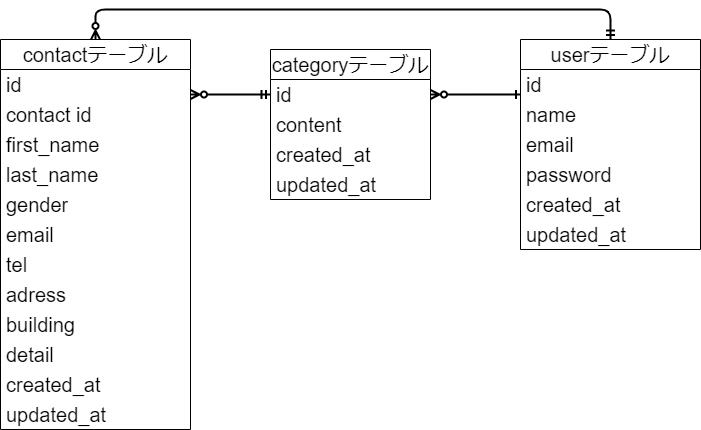

The diagram above was exported from draw.io. Its source (the exported page's mxGraphModel, read from the mxfile embedded in the PNG):
<mxGraphModel dx="735" dy="659" grid="1" gridSize="10" guides="1" tooltips="1" connect="1" arrows="1" fold="1" page="1" pageScale="1" pageWidth="850" pageHeight="1100" math="0" shadow="0">
  <root>
    <mxCell id="0" />
    <mxCell id="1" parent="0" />
    <mxCell id="3" value="contactテーブル" style="swimlane;fontStyle=0;childLayout=stackLayout;horizontal=1;startSize=30;horizontalStack=0;resizeParent=1;resizeParentMax=0;resizeLast=0;collapsible=1;marginBottom=0;whiteSpace=wrap;html=1;fontSize=20;" vertex="1" parent="1">
      <mxGeometry x="50" y="120" width="190" height="390" as="geometry" />
    </mxCell>
    <mxCell id="4" value="id" style="text;strokeColor=none;fillColor=none;align=left;verticalAlign=middle;spacingLeft=4;spacingRight=4;overflow=hidden;points=[[0,0.5],[1,0.5]];portConstraint=eastwest;rotatable=0;whiteSpace=wrap;html=1;fontSize=20;" vertex="1" parent="3">
      <mxGeometry y="30" width="190" height="30" as="geometry" />
    </mxCell>
    <mxCell id="5" value="contact id" style="text;strokeColor=none;fillColor=none;align=left;verticalAlign=middle;spacingLeft=4;spacingRight=4;overflow=hidden;points=[[0,0.5],[1,0.5]];portConstraint=eastwest;rotatable=0;whiteSpace=wrap;html=1;fontSize=20;" vertex="1" parent="3">
      <mxGeometry y="60" width="190" height="30" as="geometry" />
    </mxCell>
    <mxCell id="6" value="first_name" style="text;strokeColor=none;fillColor=none;align=left;verticalAlign=middle;spacingLeft=4;spacingRight=4;overflow=hidden;points=[[0,0.5],[1,0.5]];portConstraint=eastwest;rotatable=0;whiteSpace=wrap;html=1;fontSize=20;" vertex="1" parent="3">
      <mxGeometry y="90" width="190" height="30" as="geometry" />
    </mxCell>
    <mxCell id="7" value="last_name" style="text;strokeColor=none;fillColor=none;align=left;verticalAlign=middle;spacingLeft=4;spacingRight=4;overflow=hidden;points=[[0,0.5],[1,0.5]];portConstraint=eastwest;rotatable=0;whiteSpace=wrap;html=1;fontSize=20;" vertex="1" parent="3">
      <mxGeometry y="120" width="190" height="30" as="geometry" />
    </mxCell>
    <mxCell id="8" value="gender" style="text;strokeColor=none;fillColor=none;align=left;verticalAlign=middle;spacingLeft=4;spacingRight=4;overflow=hidden;points=[[0,0.5],[1,0.5]];portConstraint=eastwest;rotatable=0;whiteSpace=wrap;html=1;fontSize=20;" vertex="1" parent="3">
      <mxGeometry y="150" width="190" height="30" as="geometry" />
    </mxCell>
    <mxCell id="9" value="email" style="text;strokeColor=none;fillColor=none;align=left;verticalAlign=middle;spacingLeft=4;spacingRight=4;overflow=hidden;points=[[0,0.5],[1,0.5]];portConstraint=eastwest;rotatable=0;whiteSpace=wrap;html=1;fontSize=20;" vertex="1" parent="3">
      <mxGeometry y="180" width="190" height="30" as="geometry" />
    </mxCell>
    <mxCell id="10" value="tel" style="text;strokeColor=none;fillColor=none;align=left;verticalAlign=middle;spacingLeft=4;spacingRight=4;overflow=hidden;points=[[0,0.5],[1,0.5]];portConstraint=eastwest;rotatable=0;whiteSpace=wrap;html=1;fontSize=20;" vertex="1" parent="3">
      <mxGeometry y="210" width="190" height="30" as="geometry" />
    </mxCell>
    <mxCell id="11" value="adress" style="text;strokeColor=none;fillColor=none;align=left;verticalAlign=middle;spacingLeft=4;spacingRight=4;overflow=hidden;points=[[0,0.5],[1,0.5]];portConstraint=eastwest;rotatable=0;whiteSpace=wrap;html=1;fontSize=20;" vertex="1" parent="3">
      <mxGeometry y="240" width="190" height="30" as="geometry" />
    </mxCell>
    <mxCell id="12" value="building" style="text;strokeColor=none;fillColor=none;align=left;verticalAlign=middle;spacingLeft=4;spacingRight=4;overflow=hidden;points=[[0,0.5],[1,0.5]];portConstraint=eastwest;rotatable=0;whiteSpace=wrap;html=1;fontSize=20;" vertex="1" parent="3">
      <mxGeometry y="270" width="190" height="30" as="geometry" />
    </mxCell>
    <mxCell id="13" value="detail" style="text;strokeColor=none;fillColor=none;align=left;verticalAlign=middle;spacingLeft=4;spacingRight=4;overflow=hidden;points=[[0,0.5],[1,0.5]];portConstraint=eastwest;rotatable=0;whiteSpace=wrap;html=1;fontSize=20;" vertex="1" parent="3">
      <mxGeometry y="300" width="190" height="30" as="geometry" />
    </mxCell>
    <mxCell id="14" value="created_at" style="text;strokeColor=none;fillColor=none;align=left;verticalAlign=middle;spacingLeft=4;spacingRight=4;overflow=hidden;points=[[0,0.5],[1,0.5]];portConstraint=eastwest;rotatable=0;whiteSpace=wrap;html=1;fontSize=20;" vertex="1" parent="3">
      <mxGeometry y="330" width="190" height="30" as="geometry" />
    </mxCell>
    <mxCell id="15" value="updated_at" style="text;strokeColor=none;fillColor=none;align=left;verticalAlign=middle;spacingLeft=4;spacingRight=4;overflow=hidden;points=[[0,0.5],[1,0.5]];portConstraint=eastwest;rotatable=0;whiteSpace=wrap;html=1;fontSize=20;" vertex="1" parent="3">
      <mxGeometry y="360" width="190" height="30" as="geometry" />
    </mxCell>
    <mxCell id="16" value="categoryテーブル" style="swimlane;fontStyle=0;childLayout=stackLayout;horizontal=1;startSize=30;horizontalStack=0;resizeParent=1;resizeParentMax=0;resizeLast=0;collapsible=1;marginBottom=0;whiteSpace=wrap;html=1;fontSize=20;" vertex="1" parent="1">
      <mxGeometry x="320" y="130" width="160" height="150" as="geometry" />
    </mxCell>
    <mxCell id="17" value="id" style="text;strokeColor=none;fillColor=none;align=left;verticalAlign=middle;spacingLeft=4;spacingRight=4;overflow=hidden;points=[[0,0.5],[1,0.5]];portConstraint=eastwest;rotatable=0;whiteSpace=wrap;html=1;fontSize=20;" vertex="1" parent="16">
      <mxGeometry y="30" width="160" height="30" as="geometry" />
    </mxCell>
    <mxCell id="26" value="content" style="text;strokeColor=none;fillColor=none;align=left;verticalAlign=middle;spacingLeft=4;spacingRight=4;overflow=hidden;points=[[0,0.5],[1,0.5]];portConstraint=eastwest;rotatable=0;whiteSpace=wrap;html=1;fontSize=20;" vertex="1" parent="16">
      <mxGeometry y="60" width="160" height="30" as="geometry" />
    </mxCell>
    <mxCell id="27" value="created_at" style="text;strokeColor=none;fillColor=none;align=left;verticalAlign=middle;spacingLeft=4;spacingRight=4;overflow=hidden;points=[[0,0.5],[1,0.5]];portConstraint=eastwest;rotatable=0;whiteSpace=wrap;html=1;fontSize=20;" vertex="1" parent="16">
      <mxGeometry y="90" width="160" height="30" as="geometry" />
    </mxCell>
    <mxCell id="28" value="updated_at" style="text;strokeColor=none;fillColor=none;align=left;verticalAlign=middle;spacingLeft=4;spacingRight=4;overflow=hidden;points=[[0,0.5],[1,0.5]];portConstraint=eastwest;rotatable=0;whiteSpace=wrap;html=1;fontSize=20;" vertex="1" parent="16">
      <mxGeometry y="120" width="160" height="30" as="geometry" />
    </mxCell>
    <mxCell id="41" style="edgeStyle=orthogonalEdgeStyle;html=1;exitX=0.5;exitY=0;exitDx=0;exitDy=0;entryX=0.5;entryY=0;entryDx=0;entryDy=0;strokeWidth=2;fontSize=20;startArrow=ERmandOne;startFill=0;endArrow=ERzeroToMany;endFill=0;" edge="1" parent="1" source="29" target="3">
      <mxGeometry relative="1" as="geometry">
        <Array as="points">
          <mxPoint x="660" y="90" />
          <mxPoint x="145" y="90" />
        </Array>
      </mxGeometry>
    </mxCell>
    <mxCell id="29" value="userテーブル" style="swimlane;fontStyle=0;childLayout=stackLayout;horizontal=1;startSize=30;horizontalStack=0;resizeParent=1;resizeParentMax=0;resizeLast=0;collapsible=1;marginBottom=0;whiteSpace=wrap;html=1;fontSize=20;" vertex="1" parent="1">
      <mxGeometry x="570" y="120" width="180" height="210" as="geometry" />
    </mxCell>
    <mxCell id="30" value="id" style="text;strokeColor=none;fillColor=none;align=left;verticalAlign=middle;spacingLeft=4;spacingRight=4;overflow=hidden;points=[[0,0.5],[1,0.5]];portConstraint=eastwest;rotatable=0;whiteSpace=wrap;html=1;fontSize=20;" vertex="1" parent="29">
      <mxGeometry y="30" width="180" height="30" as="geometry" />
    </mxCell>
    <mxCell id="31" value="name" style="text;strokeColor=none;fillColor=none;align=left;verticalAlign=middle;spacingLeft=4;spacingRight=4;overflow=hidden;points=[[0,0.5],[1,0.5]];portConstraint=eastwest;rotatable=0;whiteSpace=wrap;html=1;fontSize=20;" vertex="1" parent="29">
      <mxGeometry y="60" width="180" height="30" as="geometry" />
    </mxCell>
    <mxCell id="35" value="email" style="text;strokeColor=none;fillColor=none;align=left;verticalAlign=middle;spacingLeft=4;spacingRight=4;overflow=hidden;points=[[0,0.5],[1,0.5]];portConstraint=eastwest;rotatable=0;whiteSpace=wrap;html=1;fontSize=20;" vertex="1" parent="29">
      <mxGeometry y="90" width="180" height="30" as="geometry" />
    </mxCell>
    <mxCell id="36" value="password" style="text;strokeColor=none;fillColor=none;align=left;verticalAlign=middle;spacingLeft=4;spacingRight=4;overflow=hidden;points=[[0,0.5],[1,0.5]];portConstraint=eastwest;rotatable=0;whiteSpace=wrap;html=1;fontSize=20;" vertex="1" parent="29">
      <mxGeometry y="120" width="180" height="30" as="geometry" />
    </mxCell>
    <mxCell id="32" value="created_at" style="text;strokeColor=none;fillColor=none;align=left;verticalAlign=middle;spacingLeft=4;spacingRight=4;overflow=hidden;points=[[0,0.5],[1,0.5]];portConstraint=eastwest;rotatable=0;whiteSpace=wrap;html=1;fontSize=20;" vertex="1" parent="29">
      <mxGeometry y="150" width="180" height="30" as="geometry" />
    </mxCell>
    <mxCell id="33" value="updated_at" style="text;strokeColor=none;fillColor=none;align=left;verticalAlign=middle;spacingLeft=4;spacingRight=4;overflow=hidden;points=[[0,0.5],[1,0.5]];portConstraint=eastwest;rotatable=0;whiteSpace=wrap;html=1;fontSize=20;" vertex="1" parent="29">
      <mxGeometry y="180" width="180" height="30" as="geometry" />
    </mxCell>
    <mxCell id="39" style="html=1;fontSize=20;startArrow=ERzeroToMany;startFill=0;endArrow=ERmandOne;endFill=0;strokeWidth=2;entryX=0;entryY=0.5;entryDx=0;entryDy=0;" edge="1" parent="1" target="17">
      <mxGeometry relative="1" as="geometry">
        <mxPoint x="240" y="175" as="sourcePoint" />
        <mxPoint x="500" y="164" as="targetPoint" />
      </mxGeometry>
    </mxCell>
    <mxCell id="40" style="edgeStyle=none;html=1;exitX=1;exitY=0.5;exitDx=0;exitDy=0;entryX=0;entryY=-0.167;entryDx=0;entryDy=0;entryPerimeter=0;strokeWidth=2;fontSize=20;startArrow=ERzeroToMany;startFill=0;endArrow=ERone;endFill=0;" edge="1" parent="1" source="17" target="31">
      <mxGeometry relative="1" as="geometry" />
    </mxCell>
  </root>
</mxGraphModel>